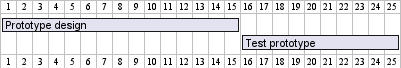

The diagram above was rendered by PlantUML. Its source (embedded in the PNG):
@startgantt
[Prototype design] starts D+0
[Test prototype] starts D+15
[Prototype design] ends D+14
[Test prototype] ends D+24
@endgantt